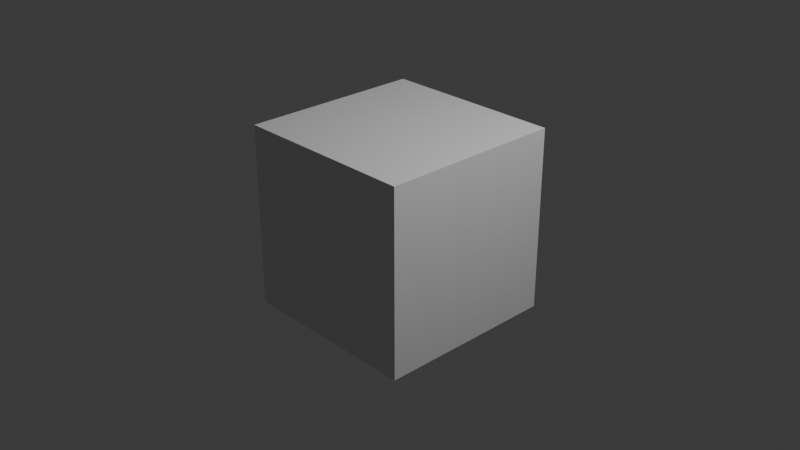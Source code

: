 # Source: tests.test_dna.test_comparing_topologies_top_new_.blend  (saved by Blender 5.2.44; exported with 4.5.12 LTS)
import bpy
from mathutils import Matrix  # noqa: F401  (used for matrix-valued properties, if any)

bpy.ops.wm.read_factory_settings(use_empty=True)
scene = bpy.context.scene
scene.name = 'Scene'

# ---- collections
col_collection = bpy.data.collections.new('Collection'); scene.collection.children.link(col_collection)
col_molecular_nodes = bpy.data.collections.new('Molecular Nodes'); scene.collection.children.link(col_molecular_nodes)

# ---- materials (node trees are filled in below, after node groups)
mat_material = bpy.data.materials.new('Material')
mat_material.alpha_threshold = 0.0
mat_material.use_backface_culling_lightprobe_volume = False
mat_material.roughness = 0.5
mat_material.line_color = (0.0, 0.0, 0.0, 1.0)

# ---- node groups
ng_mn_newoxdnaobject = bpy.data.node_groups.new('MN_NewOXDNAObject', 'GeometryNodeTree')
_s = ng_mn_newoxdnaobject.interface.new_socket(name='Geometry', in_out='OUTPUT', socket_type='NodeSocketGeometry')
_s = ng_mn_newoxdnaobject.interface.new_socket(name='Atoms', in_out='INPUT', socket_type='NodeSocketGeometry')
ng_mn_newoxdnaobject.is_modifier = True
_N = ng_mn_newoxdnaobject.nodes; _L = ng_mn_newoxdnaobject.links
n0 = _N.new('NodeGroupInput'); n0.name = 'Group Input'; n0.location = (-340, 0)
n1 = _N.new('NodeGroupOutput'); n1.name = 'Group Output'; n1.location = (200, 0)
_L.new(n0.outputs[0], n1.inputs[0])
n1.is_active_output = True

# ---- material node trees
mat_material.use_nodes = True; mat_material.node_tree.nodes.clear()
_N = mat_material.node_tree.nodes; _L = mat_material.node_tree.links
n0 = _N.new('ShaderNodeOutputMaterial'); n0.name = 'Material Output'; n0.location = (200, 100)
n1 = _N.new('ShaderNodeBsdfPrincipled'); n1.name = 'Principled BSDF'; n1.location = (-200, 100)
n1.inputs[10].default_value = 0.005
_L.new(n1.outputs[0], n0.inputs[0])
n0.is_active_output = True

# ---- world
world_world = bpy.data.worlds.new('World'); scene.world = world_world
world_world.use_nodes = True; world_world.node_tree.nodes.clear()
_N = world_world.node_tree.nodes; _L = world_world.node_tree.links
n0 = _N.new('ShaderNodeOutputWorld'); n0.name = 'World Output'; n0.location = (200, 100)
n1 = _N.new('ShaderNodeBackground'); n1.name = 'Background'; n1.location = (-200, 100)
n1.inputs[0].default_value = (0.05088, 0.05088, 0.05088, 1.0)
_L.new(n1.outputs[0], n0.inputs[0])
n0.is_active_output = True
world_world.color = (0.05088, 0.05088, 0.05088)
world_world.sun_shadow_jitter_overblur = 0.0

# ---- cameras
cam_camera = bpy.data.cameras.new('Camera')
cam_camera.clip_end = 100.0
cam_camera.ortho_scale = 7.314

# ---- lights
light_light = bpy.data.lights.new('Light', 'POINT')
light_light.energy = 1000.0
light_light.shadow_soft_size = 0.1

# ---- meshes
me_cube = bpy.data.meshes.new('Cube')
me_cube.from_pydata([(1.0, 1.0, 1.0), (1.0, 1.0, -1.0), (1.0, -1.0, 1.0), (1.0, -1.0, -1.0), (-1.0, 1.0, 1.0), (-1.0, 1.0, -1.0), (-1.0, -1.0, 1.0), (-1.0, -1.0, -1.0)], [], [(0, 4, 6, 2), (3, 2, 6, 7), (7, 6, 4, 5), (5, 1, 3, 7), (1, 0, 2, 3), (5, 4, 0, 1)])
_uv = me_cube.uv_layers.new(name='UVMap')
_uv.uv.foreach_set('vector', [0.625, 0.5, 0.875, 0.5, 0.875, 0.75, 0.625, 0.75, 0.375, 0.75, 0.625, 0.75, 0.625, 1.0, 0.375, 1.0, 0.375, 0.0, 0.625, 0.0, 0.625, 0.25, 0.375, 0.25, 0.125, 0.5, 0.375, 0.5, 0.375, 0.75, 0.125, 0.75, 0.375, 0.5, 0.625, 0.5, 0.625, 0.75, 0.375, 0.75, 0.375, 0.25, 0.625, 0.25, 0.625, 0.5, 0.375, 0.5])
me_cube.materials.append(mat_material)
me_cube.use_mirror_vertex_groups = False
me_cube.update()
me_newoxdnaobject = bpy.data.meshes.new('NewOXDNAObject')
me_newoxdnaobject.from_pydata([(-2.714, 3.479, 6.117), (-2.846, 3.693, 5.721), (-2.821, 4.006, 5.308), (-2.708, 4.345, 4.955), (-2.314, 4.629, 4.593), (-1.868, 4.614, 4.277), (-1.548, 4.522, 3.97), (-1.392, 4.394, 3.42), (-1.353, 4.165, 2.977), (-1.607, 4.055, 2.48), (-1.912, 4.219, 1.977), (-1.581, 3.01, 0.9021)], [(1, 2), (2, 3), (3, 4), (4, 5), (5, 6), (6, 7), (7, 8), (8, 9), (9, 10), (10, 11)], [])
_ca = me_newoxdnaobject.color_attributes.new('Color', 'FLOAT_COLOR', 'POINT')
_ca.data.foreach_set('color', [0.8392, 0.3569, 0.3569, 1.0, 0.8392, 0.3569, 0.3569, 1.0, 0.8392, 0.3569, 0.3569, 1.0, 0.8392, 0.3569, 0.3569, 1.0, 0.8392, 0.3569, 0.3569, 1.0, 0.8392, 0.3569, 0.3569, 1.0, 0.8392, 0.3569, 0.3569, 1.0, 0.8392, 0.3569, 0.3569, 1.0, 0.8392, 0.3569, 0.3569, 1.0, 0.8392, 0.3569, 0.3569, 1.0, 0.8392, 0.3569, 0.3569, 1.0, 0.8392, 0.3569, 0.3569, 1.0])
me_newoxdnaobject.update()

# ---- objects
ob_cube = bpy.data.objects.new('Cube', me_cube)
ob_light = bpy.data.objects.new('Light', light_light)
ob_camera = bpy.data.objects.new('Camera', cam_camera)
ob_newoxdnaobject = bpy.data.objects.new('NewOXDNAObject', me_newoxdnaobject)

# ---- transforms, parenting, visibility, modifiers, constraints
ob_cube.location = (0.0, 0.0, 0.0)
ob_cube.lock_rotations_4d = False
ob_cube.empty_display_type = 'ARROWS'
ob_cube.lineart.crease_threshold = 0.0
ob_light.location = (4.076, 1.005, 5.904)
ob_light.rotation_euler = (0.6503, 0.05522, 1.866)
ob_light.lock_rotations_4d = False
ob_light.empty_display_type = 'ARROWS'
ob_light.color = (0.0, 0.0, 0.0, 0.0)
ob_light.lineart.crease_threshold = 0.0
ob_camera.location = (7.359, -6.926, 4.958)
ob_camera.rotation_euler = (1.109, 0.0, 0.8149)
ob_camera.lock_rotations_4d = False
ob_camera.empty_display_type = 'ARROWS'
ob_camera.color = (0.0, 0.0, 0.0, 0.0)
ob_camera.display_type = 'WIRE'
ob_camera.lineart.crease_threshold = 0.0
ob_newoxdnaobject.location = (0.0, 0.0, 0.0)
_m = ob_newoxdnaobject.modifiers.new('Molecular Nodes', 'NODES')
_m.node_group = ng_mn_newoxdnaobject

# ---- collection membership
col_collection.objects.link(ob_cube)
col_collection.objects.link(ob_light)
col_collection.objects.link(ob_camera)
col_molecular_nodes.objects.link(ob_newoxdnaobject)

# ---- scene / render settings (as saved in the file)
scene.camera = ob_camera
scene.frame_start = 1; scene.frame_end = 250; scene.frame_set(1)
scene.render.engine = 'BLENDER_EEVEE_NEXT'
scene.render.bake_bias = 0.0
scene.render.bake_samples = 0
scene.render.compositor_device = 'GPU'
scene.eevee.use_volume_custom_range = False
scene.eevee.fast_gi_thickness_near = 0.1
scene.eevee.fast_gi_thickness_far = 0.0
scene.eevee.ray_tracing_options.screen_trace_thickness = 0.1
bpy.context.view_layer.update()
